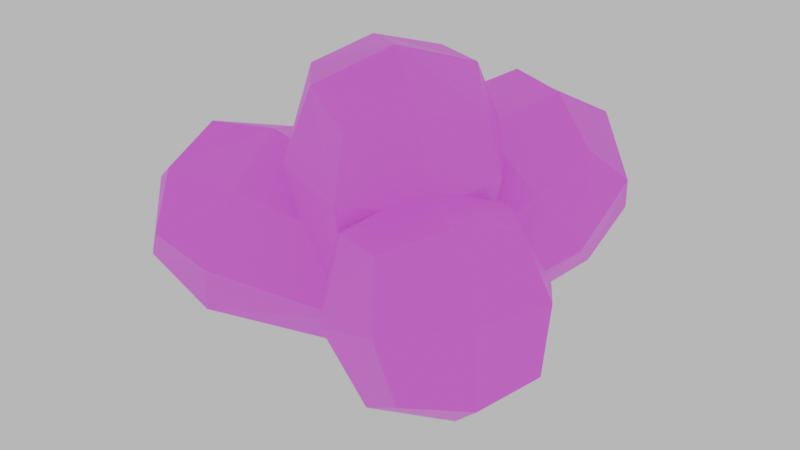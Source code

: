 # Source: crumb.blend  (saved by Blender 4.4.32; exported with 4.5.12 LTS)
import bpy
from mathutils import Matrix  # noqa: F401  (used for matrix-valued properties, if any)

bpy.ops.wm.read_factory_settings(use_empty=True)
scene = bpy.context.scene
scene.name = 'Scene'

# ---- collections
col_collection = bpy.data.collections.new('Collection'); scene.collection.children.link(col_collection)

# ---- images (referenced by path relative to the original .blend; pixels are not part of the script)
import os
ASSET_DIR = os.environ.get("B2B_ASSET_DIR", "")  # directory of the original .blend (textures are referenced by path, not embedded)
HERE = os.path.dirname(os.path.abspath(__file__))  # packed textures are extracted next to this script under _unpacked/

def load_image(name, relpath, width, height, colorspace="sRGB"):
    """Load a texture the original file referenced (path relative to the .blend, or extracted next to this script)."""
    p = next((c for c in (os.path.join(HERE, relpath), os.path.join(ASSET_DIR, relpath)) if relpath and os.path.exists(c)), "")
    if p:
        img = bpy.data.images.load(p, check_existing=True)
        img.name = name
    else:  # same state as the original file: an image datablock whose file is absent (Cycles renders it pink)
        img = bpy.data.images.new(name, width, height)
        img.source = "FILE"
        img.filepath = "//" + (relpath or name)
    img.colorspace_settings.name = colorspace
    return img
img_bread_jpg = load_image('bread.jpg', 'bread.jpg', 1024, 1024, 'sRGB')

# ---- materials (node trees are filled in below, after node groups)
mat_material = bpy.data.materials.new('Material')
mat_material.alpha_threshold = 0.0
mat_material.roughness = 0.5
mat_material.line_color = (0.0, 0.0, 0.0, 1.0)

# ---- material node trees
mat_material.use_nodes = True; mat_material.node_tree.nodes.clear()
_N = mat_material.node_tree.nodes; _L = mat_material.node_tree.links
n0 = _N.new('ShaderNodeOutputMaterial'); n0.name = 'Material Output'; n0.location = (300, 300)
n1 = _N.new('ShaderNodeBsdfPrincipled'); n1.name = 'Principled BSDF'; n1.location = (10, 300)
n1.inputs[3].default_value = 1.45
n2 = _N.new('ShaderNodeTexImage'); n2.name = 'Image Texture'; n2.location = (-317, 208)
n2.image = img_bread_jpg
_L.new(n1.outputs[0], n0.inputs[0])
_L.new(n2.outputs[0], n1.inputs[0])
n0.is_active_output = True

# ---- world
world_world = bpy.data.worlds.new('World'); scene.world = world_world
world_world.use_nodes = True; world_world.node_tree.nodes.clear()
_N = world_world.node_tree.nodes; _L = world_world.node_tree.links
n0 = _N.new('ShaderNodeOutputWorld'); n0.name = 'World Output'; n0.location = (300, 300)
n1 = _N.new('ShaderNodeBackground'); n1.name = 'Background'; n1.location = (10, 300)
n1.inputs[0].default_value = (0.6886, 0.6886, 0.6886, 1.0)
_L.new(n1.outputs[0], n0.inputs[0])
n0.is_active_output = True
world_world.color = (0.05088, 0.05088, 0.05088)
world_world.sun_shadow_jitter_overblur = 0.0

# ---- cameras
cam_camera = bpy.data.cameras.new('Camera')

# ---- meshes
me_cube = bpy.data.meshes.new('Cube')
me_cube.from_pydata([(0.5, 0.5, 1.793), (0.5, 0.5, 0.1124), (0.5, -0.5, 1.793), (0.5, -0.5, 0.1124), (-0.5, 0.5, 1.793), (-0.5, 0.5, 0.1124), (-0.5, -0.5, 1.793), (-0.5, -0.5, 0.1124), (-0.6096, 1.583e-08, 0.002837), (5.588e-09, 0.6096, 0.002837), (0.6096, 0.6096, 1.293), (-0.6096, -0.6096, 1.293), (0.6096, -0.6096, 1.293), (-0.6096, 0.6096, 1.293), (-1.863e-09, -0.6096, 1.902), (0.6096, -1.863e-09, 1.902), (-9.313e-10, -0.6096, 0.002837), (-0.6096, 6.519e-09, 1.902), (1.863e-09, 0.6096, 1.902), (0.6096, -1.863e-09, 0.002837), (-6.519e-09, 8.382e-09, 2.132), (1.304e-08, -0.8395, 1.293), (-0.8395, 1.024e-08, 1.293), (0.0, -5.588e-09, -0.2271), (0.8395, 9.313e-09, 1.293), (1.304e-08, 0.8395, 1.293)], [], [(0, 18, 20, 15), (18, 4, 17, 20), (20, 17, 6, 14), (15, 20, 14, 2), (3, 12, 21, 16), (12, 2, 14, 21), (21, 14, 6, 11), (16, 21, 11, 7), (7, 11, 22, 8), (11, 6, 17, 22), (22, 17, 4, 13), (8, 22, 13, 5), (5, 9, 23, 8), (9, 1, 19, 23), (23, 19, 3, 16), (8, 23, 16, 7), (1, 10, 24, 19), (10, 0, 15, 24), (24, 15, 2, 12), (19, 24, 12, 3), (5, 13, 25, 9), (13, 4, 18, 25), (25, 18, 0, 10), (9, 25, 10, 1)])
_uv = me_cube.uv_layers.new(name='UVMap')
_uv.uv.foreach_set('vector', [0.4691, 0.3322, 0.449, 0.3169, 0.5004, 0.3033, 0.5131, 0.3288, 0.6186, 0.3288, 0.5746, 0.3322, 0.5545, 0.3169, 0.6059, 0.3033, 0.5004, 0.4874, 0.5131, 0.5129, 0.4691, 0.5164, 0.449, 0.501, 0.5545, 0.501, 0.6059, 0.4874, 0.6186, 0.5129, 0.5746, 0.5164, 0.5545, 0.6566, 0.5626, 0.5582, 0.6171, 0.5662, 0.5959, 0.6715, 0.5626, 0.5582, 0.5746, 0.5164, 0.6186, 0.5129, 0.6171, 0.5662, 0.6171, 0.5662, 0.6186, 0.5129, 0.6545, 0.5255, 0.66, 0.5694, 0.5959, 0.6715, 0.6171, 0.5662, 0.66, 0.5694, 0.6344, 0.6658, 0.449, 0.6566, 0.4571, 0.5582, 0.5116, 0.5662, 0.4904, 0.6715, 0.4571, 0.5582, 0.4691, 0.5164, 0.5131, 0.5129, 0.5116, 0.5662, 0.5116, 0.5662, 0.5131, 0.5129, 0.549, 0.5255, 0.5545, 0.5694, 0.4904, 0.6715, 0.5116, 0.5662, 0.5545, 0.5694, 0.5289, 0.6658, 0.743, 0.3033, 0.757, 0.3447, 0.7151, 0.3576, 0.7059, 0.3033, 0.757, 0.3447, 0.7473, 0.3837, 0.7111, 0.4014, 0.7151, 0.3576, 0.7151, 0.3576, 0.7111, 0.4014, 0.6678, 0.3963, 0.66, 0.36, 0.7059, 0.3033, 0.7151, 0.3576, 0.66, 0.36, 0.6635, 0.3159, 0.449, 0.4725, 0.4571, 0.3741, 0.5116, 0.3821, 0.4904, 0.4874, 0.4571, 0.3741, 0.4691, 0.3322, 0.5131, 0.3288, 0.5116, 0.3821, 0.5116, 0.3821, 0.5131, 0.3288, 0.549, 0.3414, 0.5545, 0.3853, 0.4904, 0.4874, 0.5116, 0.3821, 0.5545, 0.3853, 0.5289, 0.4817, 0.5545, 0.4725, 0.5626, 0.3741, 0.6171, 0.3821, 0.5959, 0.4874, 0.5626, 0.3741, 0.5746, 0.3322, 0.6186, 0.3288, 0.6171, 0.3821, 0.6171, 0.3821, 0.6186, 0.3288, 0.6545, 0.3414, 0.66, 0.3853, 0.5959, 0.4874, 0.6171, 0.3821, 0.66, 0.3853, 0.6344, 0.4817])
me_cube.materials.append(mat_material)
me_cube.use_mirror_vertex_groups = False
me_cube.update()

# ---- objects
ob_cube = bpy.data.objects.new('Cube', me_cube)
ob_cube_001 = bpy.data.objects.new('Cube.001', me_cube)
ob_cube_002 = bpy.data.objects.new('Cube.002', me_cube)
ob_cube_003 = bpy.data.objects.new('Cube.003', me_cube)
ob_camera = bpy.data.objects.new('Camera', cam_camera)

# ---- transforms, parenting, visibility, modifiers, constraints
ob_cube.location = (0.0, 0.0, 0.0)
ob_cube.lock_rotations_4d = False
ob_cube.empty_display_type = 'ARROWS'
ob_cube.lineart.crease_threshold = 0.0
ob_cube_001.location = (0.0, 0.0, 0.0)
ob_cube_001.rotation_euler = (1.237e-07, 1.023, 2.203e-07)
ob_cube_001.lock_rotations_4d = False
ob_cube_001.empty_display_type = 'ARROWS'
ob_cube_001.lineart.crease_threshold = 0.0
ob_cube_002.location = (0.0, 0.0, 0.0)
ob_cube_002.rotation_euler = (0.3058, 0.9491, 2.035)
ob_cube_002.lock_rotations_4d = False
ob_cube_002.empty_display_type = 'ARROWS'
ob_cube_002.lineart.crease_threshold = 0.0
ob_cube_003.location = (0.0, 0.0, 0.0)
ob_cube_003.rotation_euler = (-1.186, 0.8838, 2.82)
ob_cube_003.lock_rotations_4d = False
ob_cube_003.empty_display_type = 'ARROWS'
ob_cube_003.lineart.crease_threshold = 0.0
ob_camera.location = (6.537, -1.816, 5.865)
ob_camera.rotation_euler = (0.9063, 4.64e-07, 1.295)

# ---- collection membership
col_collection.objects.link(ob_cube)
col_collection.objects.link(ob_cube_001)
col_collection.objects.link(ob_cube_002)
col_collection.objects.link(ob_cube_003)
col_collection.objects.link(ob_camera)

# ---- scene / render settings (as saved in the file)
scene.camera = ob_camera
scene.frame_start = 1; scene.frame_end = 250; scene.frame_set(1)
scene.render.engine = 'CYCLES'
scene.render.film_transparent = True
bpy.context.view_layer.update()
